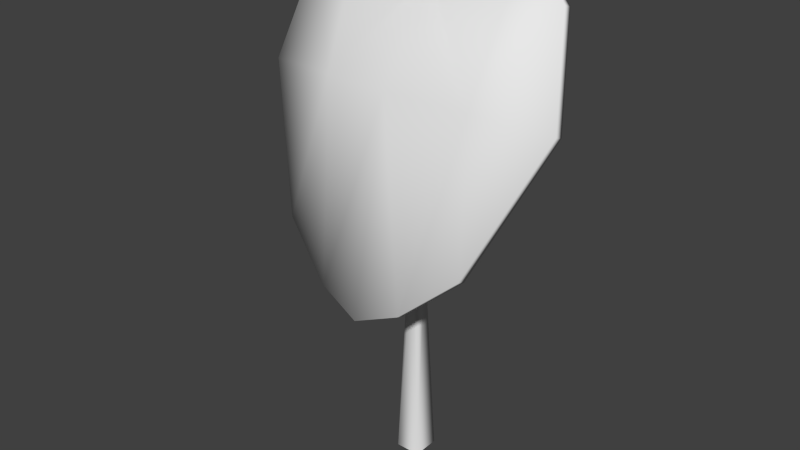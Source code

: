 # Source: Taro_Plant.blend  (saved by Blender 2.61.0; exported with 4.5.12 LTS)
import bpy
from mathutils import Matrix  # noqa: F401  (used for matrix-valued properties, if any)

bpy.ops.wm.read_factory_settings(use_empty=True)
scene = bpy.context.scene
scene.name = 'Scene'

# ---- collections
col_collection_1 = bpy.data.collections.new('Collection 1'); scene.collection.children.link(col_collection_1)

# ---- materials (node trees are filled in below, after node groups)
mat_initialshadinggroup = bpy.data.materials.new('initialShadingGroup')
mat_initialshadinggroup.alpha_threshold = 0.0
mat_initialshadinggroup.use_transparent_shadow = False
mat_initialshadinggroup.roughness = 0.5
mat_initialshadinggroup.line_color = (0.0, 0.0, 0.0, 1.0)

# ---- material node trees

# ---- world
world_world = bpy.data.worlds.new('World'); scene.world = world_world
world_world.color = (0.05088, 0.05088, 0.05088)
world_world.use_sun_shadow = False
world_world.sun_shadow_jitter_overblur = 0.0
world_world.cycles.sampling_method = 'MANUAL'
world_world.cycles.sample_map_resolution = 256

# ---- meshes
me_pcube8 = bpy.data.meshes.new('pCube8')
me_pcube8.from_pydata([(0.04295, -1.08, 0.01938), (-0.04295, -1.08, 0.01938), (-0.0179, -0.3282, 0.04171), (0.0179, -0.3282, 0.04171), (-0.01318, 0.22, -0.008804), (0.01318, 0.22, -0.008804), (0.3319, -0.208, -0.1607), (0.1505, -0.3678, -0.2178), (0.2623, 0.2561, -0.04811), (0.5245, 0.2394, -0.001148), (0.01318, 0.2475, 0.0009871), (-0.01318, 0.2475, 0.0009871), (-0.0179, -0.3282, 0.0813), (0.0179, -0.3282, 0.0813), (-0.04295, -1.08, 0.1143), (0.04295, -1.08, 0.1143), (-0.5245, 0.2294, 0.0268), (-0.3319, -0.218, -0.1328), (0.5245, 0.2294, 0.0268), (0.4533, 0.5525, 0.1421), (-0.1505, -0.3678, -0.2178), (-0.1505, -0.3778, -0.1898), (-0.3319, -0.208, -0.1607), (-0.4533, 0.5525, 0.1421), (-0.4533, 0.5625, 0.1141), (-0.5245, 0.2394, -0.001148), (0.2957, 0.7105, 0.1669), (0.2957, 0.7005, 0.1949), (0.4533, 0.5625, 0.1141), (0.3319, -0.218, -0.1328), (-0.2623, 0.2561, -0.04811), (-0.2957, 0.7105, 0.1669), (0.0, 0.5717, 0.1174), (0.0, 0.2738, -0.09761), (-0.2957, 0.7005, 0.1949), (0.0, 0.5618, 0.1454), (0.1505, -0.3778, -0.1898), (0.0, -0.4398, -0.2119), (0.0, -0.4298, -0.2399), (0.0, 0.2475, 0.0009871), (1.192e-07, -0.3282, 0.0813), (0.0, 0.22, -0.008804), (1.192e-07, -0.3282, 0.04171)], [], [(42, 0, 1), (2, 42, 1), (3, 0, 42), (4, 17, 21), (5, 36, 29), (10, 35, 39), (11, 39, 35), (13, 40, 15), (12, 14, 40), (14, 15, 40), (5, 29, 18), (4, 21, 41), (21, 37, 41), (36, 5, 41), (36, 41, 37), (42, 2, 4), (42, 4, 41), (3, 42, 5), (42, 41, 5), (39, 11, 40), (11, 12, 40), (10, 39, 40), (10, 40, 13), (38, 37, 21), (38, 21, 20), (23, 34, 31), (23, 31, 24), (32, 35, 26), (35, 27, 26), (29, 36, 6), (36, 7, 6), (38, 33, 7), (33, 8, 7), (25, 24, 30), (24, 31, 30), (38, 20, 33), (20, 30, 33), (33, 32, 8), (32, 26, 8), (7, 36, 37), (7, 37, 38), (17, 16, 22), (16, 25, 22), (31, 34, 35), (31, 35, 32), (18, 9, 19), (9, 28, 19), (9, 8, 28), (8, 26, 28), (22, 25, 30), (22, 30, 20), (30, 31, 32), (30, 32, 33), (29, 6, 18), (6, 9, 18), (26, 27, 19), (26, 19, 28), (16, 23, 25), (23, 24, 25), (20, 21, 22), (21, 17, 22), (16, 17, 4), (13, 3, 5), (13, 5, 10), (15, 0, 13), (0, 3, 13), (2, 12, 4), (12, 11, 4), (1, 14, 12), (1, 12, 2), (6, 7, 8), (6, 8, 9), (11, 35, 34), (11, 34, 23), (10, 19, 27), (10, 27, 35), (23, 16, 4), (23, 4, 11), (19, 10, 5), (19, 5, 18)])
me_pcube8.polygons.foreach_set('use_smooth', [True] * 80)
_k = set([(4, 11), (4, 41), (5, 10), (5, 41), (10, 39), (11, 39)])
me_pcube8.attributes.new('sharp_edge', 'BOOLEAN', 'EDGE').data.foreach_set('value', [ (min(e.vertices), max(e.vertices)) in _k for e in me_pcube8.edges])
_uv = me_pcube8.uv_layers.new(name='UVTex')
_uv.uv.foreach_set('vector', [0.5, 0.125, 0.375, 0.0, 0.625, 0.0, 0.625, 0.125, 0.5, 0.125, 0.625, 0.0, 0.375, 0.125, 0.375, 0.0, 0.5, 0.125, 0.0, 0.0, 1.0, 0.0, 1.0, 1.0, 0.0, 0.0, 1.0, 1.0, 1.0, 0.0, 0.0, 0.0, 1.0, 0.0, 1.0, 1.0, 0.0, 0.0, 1.0, 1.0, 1.0, 0.0, 0.0, 0.0, 1.0, 1.0, 1.0, 0.0, 0.0, 0.0, 1.0, 0.0, 1.0, 1.0, 0.0, 0.0, 1.0, 0.0, 1.0, 1.0, 0.0, 0.0, 0.0, 1.0, 1.0, 1.0, 0.0, 0.0, 1.0, 0.0, 0.0, 1.0, 1.0, 0.0, 1.0, 1.0, 0.0, 1.0, 0.0, 0.0, 0.0, 1.0, 1.0, 1.0, 0.0, 0.0, 1.0, 1.0, 1.0, 0.0, 0.5, 0.125, 0.625, 0.125, 0.625, 0.25, 0.5, 0.125, 0.625, 0.25, 0.5, 0.25, 0.375, 0.125, 0.5, 0.125, 0.375, 0.25, 0.5, 0.125, 0.5, 0.25, 0.375, 0.25, 0.5, 0.5, 0.625, 0.5, 0.5, 0.625, 0.625, 0.5, 0.625, 0.625, 0.5, 0.625, 0.375, 0.5, 0.5, 0.5, 0.5, 0.625, 0.375, 0.5, 0.5, 0.625, 0.375, 0.625, 0.5, 0.25, 0.5, 0.25, 0.5625, 0.25, 0.5, 0.25, 0.5625, 0.25, 0.5625, 0.25, 0.625, 0.5, 0.5625, 0.5, 0.5625, 0.5, 0.625, 0.5, 0.5625, 0.5, 0.625, 0.5, 0.5, 0.5, 0.5, 0.5, 0.4375, 0.5, 0.5, 0.5, 0.4375, 0.5, 0.4375, 0.5, 0.375, 0.25, 0.4375, 0.25, 0.375, 0.25, 0.4375, 0.25, 0.4375, 0.25, 0.375, 0.25, 0.5, 0.25, 0.5, 0.375, 0.4375, 0.25, 0.5, 0.375, 0.4375, 0.375, 0.4375, 0.25, 0.625, 0.375, 0.625, 0.5, 0.5625, 0.375, 0.625, 0.5, 0.5625, 0.5, 0.5625, 0.375, 0.5, 0.25, 0.5625, 0.25, 0.5, 0.375, 0.5625, 0.25, 0.5625, 0.375, 0.5, 0.375, 0.5, 0.375, 0.5, 0.5, 0.4375, 0.375, 0.5, 0.5, 0.4375, 0.5, 0.4375, 0.375, 0.4375, 0.25, 0.4375, 0.25, 0.5, 0.25, 0.4375, 0.25, 0.5, 0.25, 0.5, 0.25, 0.625, 0.25, 0.625, 0.375, 0.625, 0.25, 0.625, 0.375, 0.625, 0.375, 0.625, 0.25, 0.5625, 0.5, 0.5625, 0.5, 0.5, 0.5, 0.5625, 0.5, 0.5, 0.5, 0.5, 0.5, 0.375, 0.375, 0.375, 0.375, 0.375, 0.5, 0.375, 0.375, 0.375, 0.5, 0.375, 0.5, 0.375, 0.375, 0.4375, 0.375, 0.375, 0.5, 0.4375, 0.375, 0.4375, 0.5, 0.375, 0.5, 0.625, 0.25, 0.625, 0.375, 0.5625, 0.375, 0.625, 0.25, 0.5625, 0.375, 0.5625, 0.25, 0.5625, 0.375, 0.5625, 0.5, 0.5, 0.5, 0.5625, 0.375, 0.5, 0.5, 0.5, 0.375, 0.375, 0.25, 0.375, 0.25, 0.375, 0.375, 0.375, 0.25, 0.375, 0.375, 0.375, 0.375, 0.4375, 0.5, 0.4375, 0.5, 0.375, 0.5, 0.4375, 0.5, 0.375, 0.5, 0.375, 0.5, 0.625, 0.375, 0.625, 0.5, 0.625, 0.375, 0.625, 0.5, 0.625, 0.5, 0.625, 0.375, 0.5625, 0.25, 0.5625, 0.25, 0.625, 0.25, 0.5625, 0.25, 0.625, 0.25, 0.625, 0.25, 0.625, 0.375, 0.625, 0.25, 0.625, 0.25, 0.125, 0.125, 0.375, 0.125, 0.375, 0.25, 0.125, 0.125, 0.375, 0.25, 0.125, 0.25, 0.125, 0.0, 0.375, 0.0, 0.125, 0.125, 0.375, 0.0, 0.375, 0.125, 0.125, 0.125, 0.625, 0.125, 0.875, 0.125, 0.625, 0.25, 0.875, 0.125, 0.875, 0.25, 0.625, 0.25, 0.625, 0.0, 0.875, 0.0, 0.875, 0.125, 0.625, 0.0, 0.875, 0.125, 0.625, 0.125, 0.375, 0.25, 0.4375, 0.25, 0.4375, 0.375, 0.375, 0.25, 0.4375, 0.375, 0.375, 0.375, 0.0, 0.0, 0.0, 1.0, 1.0, 1.0, 0.0, 0.0, 1.0, 1.0, 1.0, 0.0, 0.0, 0.0, 1.0, 0.0, 1.0, 1.0, 0.0, 0.0, 1.0, 1.0, 0.0, 1.0, 1.0, 1.0, 1.0, 0.0, 0.625, 0.25, 1.0, 1.0, 0.625, 0.25, 0.625, 0.5, 1.0, 1.0, 0.0, 0.0, 0.0, 0.0, 1.0, 1.0, 0.0, 0.0, 1.0, 1.0])
_ca = me_pcube8.color_attributes.new('Col', 'BYTE_COLOR', 'CORNER')
_ca.data.foreach_set('color', [1.0, 1.0, 1.0, 1.0, 1.0, 1.0, 1.0, 1.0, 1.0, 1.0, 1.0, 1.0, 1.0, 1.0, 1.0, 1.0, 1.0, 1.0, 1.0, 1.0, 1.0, 1.0, 1.0, 1.0, 1.0, 1.0, 1.0, 1.0, 1.0, 1.0, 1.0, 1.0, 1.0, 1.0, 1.0, 1.0, 1.0, 1.0, 1.0, 1.0, 1.0, 1.0, 1.0, 1.0, 1.0, 1.0, 1.0, 1.0, 1.0, 1.0, 1.0, 1.0, 1.0, 1.0, 1.0, 1.0, 1.0, 1.0, 1.0, 1.0, 1.0, 1.0, 1.0, 1.0, 1.0, 1.0, 1.0, 1.0, 1.0, 1.0, 1.0, 1.0, 1.0, 1.0, 1.0, 1.0, 1.0, 1.0, 1.0, 1.0, 1.0, 1.0, 1.0, 1.0, 1.0, 1.0, 1.0, 1.0, 1.0, 1.0, 1.0, 1.0, 1.0, 1.0, 1.0, 1.0, 1.0, 1.0, 1.0, 1.0, 1.0, 1.0, 1.0, 1.0, 1.0, 1.0, 1.0, 1.0, 1.0, 1.0, 1.0, 1.0, 1.0, 1.0, 1.0, 1.0, 1.0, 1.0, 1.0, 1.0, 1.0, 1.0, 1.0, 1.0, 1.0, 1.0, 1.0, 1.0, 1.0, 1.0, 1.0, 1.0, 1.0, 1.0, 1.0, 1.0, 1.0, 1.0, 1.0, 1.0, 1.0, 1.0, 1.0, 1.0, 1.0, 1.0, 1.0, 1.0, 1.0, 1.0, 1.0, 1.0, 1.0, 1.0, 1.0, 1.0, 1.0, 1.0, 1.0, 1.0, 1.0, 1.0, 1.0, 1.0, 1.0, 1.0, 1.0, 1.0, 1.0, 1.0, 1.0, 1.0, 1.0, 1.0, 1.0, 1.0, 1.0, 1.0, 1.0, 1.0, 0.9911, 0.9911, 0.9911, 0.9961, 1.0, 1.0, 1.0, 1.0, 1.0, 1.0, 1.0, 1.0, 0.9911, 0.9911, 0.9911, 0.9961, 1.0, 1.0, 1.0, 1.0, 1.0, 1.0, 1.0, 1.0, 1.0, 1.0, 1.0, 1.0, 0.9911, 0.9911, 0.9911, 0.9961, 1.0, 1.0, 1.0, 1.0, 0.9911, 0.9911, 0.9911, 0.9961, 1.0, 1.0, 1.0, 1.0, 1.0, 1.0, 1.0, 1.0, 0.9911, 0.9911, 0.9911, 0.9961, 1.0, 1.0, 1.0, 1.0, 1.0, 1.0, 1.0, 1.0, 1.0, 1.0, 1.0, 1.0, 1.0, 1.0, 1.0, 1.0, 1.0, 1.0, 1.0, 1.0, 1.0, 1.0, 1.0, 1.0, 0.9911, 0.9911, 0.9911, 0.9961, 1.0, 1.0, 1.0, 1.0, 1.0, 1.0, 1.0, 1.0, 1.0, 1.0, 1.0, 1.0, 1.0, 1.0, 1.0, 1.0, 1.0, 1.0, 1.0, 1.0, 1.0, 1.0, 1.0, 1.0, 1.0, 1.0, 1.0, 1.0, 1.0, 1.0, 1.0, 1.0, 1.0, 1.0, 1.0, 1.0, 1.0, 1.0, 1.0, 1.0, 1.0, 1.0, 1.0, 1.0, 1.0, 1.0, 1.0, 1.0, 1.0, 1.0, 1.0, 1.0, 1.0, 1.0, 1.0, 1.0, 1.0, 1.0, 1.0, 1.0, 1.0, 1.0, 1.0, 1.0, 1.0, 1.0, 1.0, 1.0, 1.0, 1.0, 1.0, 1.0, 1.0, 1.0, 1.0, 1.0, 1.0, 1.0, 1.0, 1.0, 1.0, 1.0, 1.0, 1.0, 1.0, 1.0, 1.0, 1.0, 1.0, 1.0, 1.0, 1.0, 1.0, 1.0, 1.0, 1.0, 1.0, 1.0, 1.0, 1.0, 1.0, 1.0, 1.0, 1.0, 1.0, 1.0, 1.0, 1.0, 1.0, 1.0, 1.0, 1.0, 1.0, 1.0, 1.0, 1.0, 1.0, 1.0, 1.0, 1.0, 1.0, 1.0, 1.0, 1.0, 1.0, 1.0, 1.0, 1.0, 1.0, 1.0, 1.0, 1.0, 1.0, 1.0, 1.0, 1.0, 1.0, 1.0, 1.0, 1.0, 1.0, 1.0, 1.0, 1.0, 1.0, 1.0, 1.0, 1.0, 1.0, 1.0, 1.0, 1.0, 1.0, 1.0, 1.0, 1.0, 1.0, 1.0, 1.0, 1.0, 1.0, 1.0, 1.0, 1.0, 1.0, 1.0, 1.0, 1.0, 1.0, 1.0, 1.0, 1.0, 1.0, 1.0, 1.0, 1.0, 1.0, 1.0, 1.0, 1.0, 1.0, 1.0, 1.0, 1.0, 1.0, 1.0, 1.0, 1.0, 1.0, 1.0, 1.0, 1.0, 1.0, 1.0, 1.0, 1.0, 1.0, 1.0, 1.0, 1.0, 1.0, 1.0, 1.0, 1.0, 1.0, 1.0, 1.0, 1.0, 1.0, 1.0, 1.0, 1.0, 1.0, 1.0, 1.0, 1.0, 1.0, 1.0, 1.0, 1.0, 1.0, 1.0, 1.0, 1.0, 1.0, 1.0, 1.0, 1.0, 1.0, 1.0, 1.0, 1.0, 1.0, 1.0, 1.0, 1.0, 1.0, 1.0, 1.0, 1.0, 1.0, 1.0, 1.0, 1.0, 1.0, 1.0, 1.0, 1.0, 1.0, 1.0, 1.0, 1.0, 1.0, 1.0, 1.0, 1.0, 1.0, 1.0, 1.0, 1.0, 1.0, 1.0, 1.0, 1.0, 1.0, 1.0, 1.0, 1.0, 1.0, 1.0, 1.0, 1.0, 1.0, 1.0, 1.0, 1.0, 1.0, 1.0, 1.0, 1.0, 1.0, 1.0, 1.0, 1.0, 1.0, 1.0, 1.0, 1.0, 1.0, 1.0, 1.0, 1.0, 1.0, 1.0, 1.0, 1.0, 1.0, 1.0, 1.0, 1.0, 1.0, 1.0, 1.0, 1.0, 1.0, 1.0, 1.0, 1.0, 1.0, 1.0, 1.0, 1.0, 1.0, 1.0, 1.0, 1.0, 1.0, 1.0, 1.0, 1.0, 1.0, 1.0, 1.0, 1.0, 1.0, 1.0, 1.0, 1.0, 1.0, 1.0, 1.0, 1.0, 1.0, 1.0, 1.0, 1.0, 1.0, 1.0, 1.0, 1.0, 1.0, 1.0, 1.0, 1.0, 1.0, 1.0, 1.0, 1.0, 1.0, 1.0, 1.0, 1.0, 1.0, 1.0, 1.0, 1.0, 1.0, 1.0, 1.0, 1.0, 1.0, 1.0, 1.0, 1.0, 1.0, 1.0, 1.0, 1.0, 1.0, 1.0, 1.0, 1.0, 1.0, 1.0, 1.0, 1.0, 1.0, 1.0, 1.0, 1.0, 1.0, 1.0, 1.0, 1.0, 1.0, 1.0, 1.0, 1.0, 1.0, 1.0, 1.0, 1.0, 1.0, 1.0, 1.0, 1.0, 1.0, 1.0, 1.0, 1.0, 1.0, 1.0, 1.0, 1.0, 1.0, 1.0, 1.0, 1.0, 1.0, 1.0, 1.0, 1.0, 1.0, 1.0, 1.0, 1.0, 1.0, 1.0, 1.0, 1.0, 1.0, 1.0, 1.0, 1.0, 1.0, 1.0, 1.0, 1.0, 1.0, 1.0, 1.0, 1.0, 1.0, 1.0, 1.0, 1.0, 1.0, 1.0, 1.0, 1.0, 1.0, 1.0, 1.0, 1.0, 1.0, 1.0, 1.0, 1.0, 1.0, 1.0, 1.0, 1.0, 1.0, 1.0, 1.0, 1.0, 1.0, 1.0, 1.0, 1.0, 1.0, 1.0, 1.0, 1.0, 1.0, 1.0, 1.0, 1.0, 1.0, 1.0, 1.0, 1.0, 1.0, 1.0, 1.0, 1.0, 1.0, 1.0, 1.0, 1.0, 1.0, 1.0, 1.0, 1.0, 1.0, 1.0, 1.0, 1.0, 1.0, 1.0, 1.0, 1.0, 1.0, 1.0, 1.0, 1.0, 1.0, 1.0, 1.0, 1.0, 1.0, 1.0, 1.0, 1.0, 1.0, 1.0, 1.0, 1.0, 1.0, 1.0, 1.0, 1.0, 1.0, 1.0, 1.0, 1.0, 1.0, 1.0, 1.0, 1.0, 1.0, 1.0, 1.0, 1.0, 1.0, 1.0, 1.0, 1.0, 1.0, 1.0, 1.0, 1.0, 1.0, 1.0, 1.0, 1.0, 1.0, 1.0, 1.0, 1.0, 1.0, 1.0, 1.0, 1.0, 1.0, 1.0, 1.0, 1.0, 1.0, 1.0, 1.0, 1.0, 1.0, 1.0, 1.0, 1.0, 1.0, 1.0, 1.0, 1.0, 1.0, 1.0, 1.0, 1.0, 1.0, 1.0, 1.0, 1.0, 1.0, 1.0, 1.0, 1.0, 1.0, 1.0, 1.0, 1.0, 1.0, 1.0, 1.0, 1.0, 1.0, 1.0, 1.0, 1.0, 1.0, 1.0, 1.0, 1.0, 1.0, 1.0, 1.0, 1.0, 1.0, 1.0, 1.0, 1.0, 1.0, 1.0, 1.0, 1.0, 1.0, 1.0, 1.0, 1.0, 1.0, 1.0, 1.0, 1.0, 1.0, 1.0, 1.0, 1.0, 1.0, 1.0, 1.0, 1.0, 1.0, 1.0, 1.0, 1.0, 1.0, 1.0, 1.0, 1.0, 1.0, 1.0, 1.0, 1.0, 1.0, 1.0, 1.0, 1.0, 1.0, 1.0, 1.0, 1.0, 1.0, 1.0, 1.0, 1.0, 1.0, 1.0, 1.0, 1.0, 1.0, 1.0, 1.0, 1.0, 1.0, 1.0, 1.0, 1.0, 1.0, 1.0, 1.0, 1.0, 1.0, 1.0, 1.0, 1.0, 1.0, 1.0, 1.0, 1.0, 1.0, 1.0, 1.0, 1.0, 1.0, 1.0, 1.0, 1.0, 1.0, 1.0, 1.0, 1.0, 1.0, 1.0, 1.0, 1.0, 1.0, 1.0, 1.0, 1.0, 1.0, 1.0, 1.0, 1.0, 1.0, 1.0, 1.0, 1.0, 1.0, 1.0, 1.0, 1.0, 1.0, 1.0, 1.0, 1.0])
_ca = me_pcube8.color_attributes.new('Col.001', 'BYTE_COLOR', 'CORNER')
_ca.data.foreach_set('color', [1.0, 1.0, 1.0, 1.0, 1.0, 1.0, 1.0, 1.0, 1.0, 1.0, 1.0, 1.0, 1.0, 1.0, 1.0, 1.0, 1.0, 1.0, 1.0, 1.0, 1.0, 1.0, 1.0, 1.0, 1.0, 1.0, 1.0, 1.0, 1.0, 1.0, 1.0, 1.0, 1.0, 1.0, 1.0, 1.0, 1.0, 1.0, 1.0, 1.0, 1.0, 1.0, 1.0, 1.0, 1.0, 1.0, 1.0, 1.0, 1.0, 1.0, 1.0, 1.0, 1.0, 1.0, 1.0, 1.0, 1.0, 1.0, 1.0, 1.0, 1.0, 1.0, 1.0, 1.0, 1.0, 1.0, 1.0, 1.0, 1.0, 1.0, 1.0, 1.0, 1.0, 1.0, 1.0, 1.0, 1.0, 1.0, 1.0, 1.0, 1.0, 1.0, 1.0, 1.0, 1.0, 1.0, 1.0, 1.0, 1.0, 1.0, 1.0, 1.0, 1.0, 1.0, 1.0, 1.0, 1.0, 1.0, 1.0, 1.0, 1.0, 1.0, 1.0, 1.0, 1.0, 1.0, 1.0, 1.0, 1.0, 1.0, 1.0, 1.0, 1.0, 1.0, 1.0, 1.0, 1.0, 1.0, 1.0, 1.0, 1.0, 1.0, 1.0, 1.0, 1.0, 1.0, 1.0, 1.0, 1.0, 1.0, 1.0, 1.0, 1.0, 1.0, 1.0, 1.0, 1.0, 1.0, 1.0, 1.0, 1.0, 1.0, 1.0, 1.0, 1.0, 1.0, 1.0, 1.0, 1.0, 1.0, 1.0, 1.0, 1.0, 1.0, 1.0, 1.0, 1.0, 1.0, 1.0, 1.0, 1.0, 1.0, 1.0, 1.0, 1.0, 1.0, 1.0, 1.0, 1.0, 1.0, 1.0, 1.0, 1.0, 1.0, 1.0, 1.0, 1.0, 1.0, 1.0, 1.0, 0.9911, 0.9911, 0.9911, 0.9961, 1.0, 1.0, 1.0, 1.0, 1.0, 1.0, 1.0, 1.0, 0.9911, 0.9911, 0.9911, 0.9961, 1.0, 1.0, 1.0, 1.0, 1.0, 1.0, 1.0, 1.0, 1.0, 1.0, 1.0, 1.0, 0.9911, 0.9911, 0.9911, 0.9961, 1.0, 1.0, 1.0, 1.0, 0.9911, 0.9911, 0.9911, 0.9961, 1.0, 1.0, 1.0, 1.0, 1.0, 1.0, 1.0, 1.0, 0.9911, 0.9911, 0.9911, 0.9961, 1.0, 1.0, 1.0, 1.0, 1.0, 1.0, 1.0, 1.0, 1.0, 1.0, 1.0, 1.0, 1.0, 1.0, 1.0, 1.0, 1.0, 1.0, 1.0, 1.0, 1.0, 1.0, 1.0, 1.0, 0.9911, 0.9911, 0.9911, 0.9961, 1.0, 1.0, 1.0, 1.0, 1.0, 1.0, 1.0, 1.0, 1.0, 1.0, 1.0, 1.0, 1.0, 1.0, 1.0, 1.0, 1.0, 1.0, 1.0, 1.0, 1.0, 1.0, 1.0, 1.0, 1.0, 1.0, 1.0, 1.0, 1.0, 1.0, 1.0, 1.0, 1.0, 1.0, 1.0, 1.0, 1.0, 1.0, 1.0, 1.0, 1.0, 1.0, 1.0, 1.0, 1.0, 1.0, 1.0, 1.0, 1.0, 1.0, 1.0, 1.0, 1.0, 1.0, 1.0, 1.0, 1.0, 1.0, 1.0, 1.0, 1.0, 1.0, 1.0, 1.0, 1.0, 1.0, 1.0, 1.0, 1.0, 1.0, 1.0, 1.0, 1.0, 1.0, 1.0, 1.0, 1.0, 1.0, 1.0, 1.0, 1.0, 1.0, 1.0, 1.0, 1.0, 1.0, 1.0, 1.0, 1.0, 1.0, 1.0, 1.0, 1.0, 1.0, 1.0, 1.0, 1.0, 1.0, 1.0, 1.0, 1.0, 1.0, 1.0, 1.0, 1.0, 1.0, 1.0, 1.0, 1.0, 1.0, 1.0, 1.0, 1.0, 1.0, 1.0, 1.0, 1.0, 1.0, 1.0, 1.0, 1.0, 1.0, 1.0, 1.0, 1.0, 1.0, 1.0, 1.0, 1.0, 1.0, 1.0, 1.0, 1.0, 1.0, 1.0, 1.0, 1.0, 1.0, 1.0, 1.0, 1.0, 1.0, 1.0, 1.0, 1.0, 1.0, 1.0, 1.0, 1.0, 1.0, 1.0, 1.0, 1.0, 1.0, 1.0, 1.0, 1.0, 1.0, 1.0, 1.0, 1.0, 1.0, 1.0, 1.0, 1.0, 1.0, 1.0, 1.0, 1.0, 1.0, 1.0, 1.0, 1.0, 1.0, 1.0, 1.0, 1.0, 1.0, 1.0, 1.0, 1.0, 1.0, 1.0, 1.0, 1.0, 1.0, 1.0, 1.0, 1.0, 1.0, 1.0, 1.0, 1.0, 1.0, 1.0, 1.0, 1.0, 1.0, 1.0, 1.0, 1.0, 1.0, 1.0, 1.0, 1.0, 1.0, 1.0, 1.0, 1.0, 1.0, 1.0, 1.0, 1.0, 1.0, 1.0, 1.0, 1.0, 1.0, 1.0, 1.0, 1.0, 1.0, 1.0, 1.0, 1.0, 1.0, 1.0, 1.0, 1.0, 1.0, 1.0, 1.0, 1.0, 1.0, 1.0, 1.0, 1.0, 1.0, 1.0, 1.0, 1.0, 1.0, 1.0, 1.0, 1.0, 1.0, 1.0, 1.0, 1.0, 1.0, 1.0, 1.0, 1.0, 1.0, 1.0, 1.0, 1.0, 1.0, 1.0, 1.0, 1.0, 1.0, 1.0, 1.0, 1.0, 1.0, 1.0, 1.0, 1.0, 1.0, 1.0, 1.0, 1.0, 1.0, 1.0, 1.0, 1.0, 1.0, 1.0, 1.0, 1.0, 1.0, 1.0, 1.0, 1.0, 1.0, 1.0, 1.0, 1.0, 1.0, 1.0, 1.0, 1.0, 1.0, 1.0, 1.0, 1.0, 1.0, 1.0, 1.0, 1.0, 1.0, 1.0, 1.0, 1.0, 1.0, 1.0, 1.0, 1.0, 1.0, 1.0, 1.0, 1.0, 1.0, 1.0, 1.0, 1.0, 1.0, 1.0, 1.0, 1.0, 1.0, 1.0, 1.0, 1.0, 1.0, 1.0, 1.0, 1.0, 1.0, 1.0, 1.0, 1.0, 1.0, 1.0, 1.0, 1.0, 1.0, 1.0, 1.0, 1.0, 1.0, 1.0, 1.0, 1.0, 1.0, 1.0, 1.0, 1.0, 1.0, 1.0, 1.0, 1.0, 1.0, 1.0, 1.0, 1.0, 1.0, 1.0, 1.0, 1.0, 1.0, 1.0, 1.0, 1.0, 1.0, 1.0, 1.0, 1.0, 1.0, 1.0, 1.0, 1.0, 1.0, 1.0, 1.0, 1.0, 1.0, 1.0, 1.0, 1.0, 1.0, 1.0, 1.0, 1.0, 1.0, 1.0, 1.0, 1.0, 1.0, 1.0, 1.0, 1.0, 1.0, 1.0, 1.0, 1.0, 1.0, 1.0, 1.0, 1.0, 1.0, 1.0, 1.0, 1.0, 1.0, 1.0, 1.0, 1.0, 1.0, 1.0, 1.0, 1.0, 1.0, 1.0, 1.0, 1.0, 1.0, 1.0, 1.0, 1.0, 1.0, 1.0, 1.0, 1.0, 1.0, 1.0, 1.0, 1.0, 1.0, 1.0, 1.0, 1.0, 1.0, 1.0, 1.0, 1.0, 1.0, 1.0, 1.0, 1.0, 1.0, 1.0, 1.0, 1.0, 1.0, 1.0, 1.0, 1.0, 1.0, 1.0, 1.0, 1.0, 1.0, 1.0, 1.0, 1.0, 1.0, 1.0, 1.0, 1.0, 1.0, 1.0, 1.0, 1.0, 1.0, 1.0, 1.0, 1.0, 1.0, 1.0, 1.0, 1.0, 1.0, 1.0, 1.0, 1.0, 1.0, 1.0, 1.0, 1.0, 1.0, 1.0, 1.0, 1.0, 1.0, 1.0, 1.0, 1.0, 1.0, 1.0, 1.0, 1.0, 1.0, 1.0, 1.0, 1.0, 1.0, 1.0, 1.0, 1.0, 1.0, 1.0, 1.0, 1.0, 1.0, 1.0, 1.0, 1.0, 1.0, 1.0, 1.0, 1.0, 1.0, 1.0, 1.0, 1.0, 1.0, 1.0, 1.0, 1.0, 1.0, 1.0, 1.0, 1.0, 1.0, 1.0, 1.0, 1.0, 1.0, 1.0, 1.0, 1.0, 1.0, 1.0, 1.0, 1.0, 1.0, 1.0, 1.0, 1.0, 1.0, 1.0, 1.0, 1.0, 1.0, 1.0, 1.0, 1.0, 1.0, 1.0, 1.0, 1.0, 1.0, 1.0, 1.0, 1.0, 1.0, 1.0, 1.0, 1.0, 1.0, 1.0, 1.0, 1.0, 1.0, 1.0, 1.0, 1.0, 1.0, 1.0, 1.0, 1.0, 1.0, 1.0, 1.0, 1.0, 1.0, 1.0, 1.0, 1.0, 1.0, 1.0, 1.0, 1.0, 1.0, 1.0, 1.0, 1.0, 1.0, 1.0, 1.0, 1.0, 1.0, 1.0, 1.0, 1.0, 1.0, 1.0, 1.0, 1.0, 1.0, 1.0, 1.0, 1.0, 1.0, 1.0, 1.0, 1.0, 1.0, 1.0, 1.0, 1.0, 1.0, 1.0, 1.0, 1.0, 1.0, 1.0, 1.0, 1.0, 1.0, 1.0, 1.0, 1.0, 1.0, 1.0, 1.0, 1.0, 1.0, 1.0, 1.0, 1.0, 1.0, 1.0, 1.0, 1.0, 1.0, 1.0, 1.0, 1.0, 1.0, 1.0, 1.0, 1.0, 1.0, 1.0, 1.0, 1.0, 1.0, 1.0, 1.0, 1.0, 1.0, 1.0, 1.0, 1.0, 1.0, 1.0, 1.0, 1.0, 1.0, 1.0, 1.0, 1.0, 1.0, 1.0, 1.0, 1.0, 1.0, 1.0, 1.0, 1.0, 1.0, 1.0, 1.0, 1.0, 1.0, 1.0, 1.0, 1.0, 1.0, 1.0, 1.0, 1.0, 1.0, 1.0, 1.0, 1.0, 1.0, 1.0, 1.0, 1.0, 1.0, 1.0, 1.0, 1.0, 1.0, 1.0, 1.0])
_ca = me_pcube8.color_attributes.new('AmbOcc GL', 'BYTE_COLOR', 'CORNER')
_ca.data.foreach_set('color', [0.0006071, 0.1046, 0.06663, 1.0, 0.6376, 0.8796, 0.05286, 1.0, 0.6376, 0.8796, 0.05286, 1.0, 0.0006071, 0.1046, 0.06663, 1.0, 0.0006071, 0.1046, 0.06663, 1.0, 0.6376, 0.8796, 0.05286, 1.0, 0.0006071, 0.1046, 0.06663, 1.0, 0.6376, 0.8796, 0.05286, 1.0, 0.0006071, 0.1046, 0.06663, 1.0, 0.0, 0.04231, 0.02732, 1.0, 0.6514, 0.8963, 0.06848, 1.0, 0.6514, 0.8963, 0.05286, 1.0, 0.0, 0.04231, 0.02732, 1.0, 0.6514, 0.8963, 0.05286, 1.0, 0.6514, 0.8963, 0.05286, 1.0, 0.0006071, 0.1046, 0.06663, 1.0, 0.006512, 0.2122, 0.2502, 1.0, 0.0006071, 0.1046, 0.06663, 1.0, 0.0006071, 0.1046, 0.06663, 1.0, 0.0006071, 0.1046, 0.06663, 1.0, 0.006512, 0.2122, 0.2502, 1.0, 0.006512, 0.2122, 0.2502, 1.0, 0.006512, 0.2122, 0.2502, 1.0, 0.6514, 0.8963, 0.05286, 1.0, 0.006512, 0.2122, 0.2502, 1.0, 0.6514, 0.8963, 0.05286, 1.0, 0.006512, 0.2122, 0.2502, 1.0, 0.6514, 0.8963, 0.05286, 1.0, 0.6514, 0.8963, 0.05286, 1.0, 0.006512, 0.2122, 0.2502, 1.0, 0.0, 0.04231, 0.02732, 1.0, 0.6514, 0.8963, 0.05286, 1.0, 0.6514, 0.8963, 0.05286, 1.0, 0.0, 0.04231, 0.02732, 1.0, 0.6514, 0.8963, 0.05286, 1.0, 0.0, 0.04231, 0.02732, 1.0, 0.6514, 0.8963, 0.05286, 1.0, 0.6514, 0.8963, 0.05286, 1.0, 0.0, 0.04231, 0.02732, 1.0, 0.6514, 0.8963, 0.05286, 1.0, 0.0, 0.04231, 0.02732, 1.0, 0.0, 0.04231, 0.02732, 1.0, 0.6514, 0.8963, 0.05286, 1.0, 0.0, 0.04231, 0.02732, 1.0, 0.6514, 0.8963, 0.05286, 1.0, 0.0003035, 0.1046, 0.06663, 1.0, 0.0006071, 0.1046, 0.06663, 1.0, 0.0, 0.04231, 0.02732, 1.0, 0.0003035, 0.1046, 0.06663, 1.0, 0.0, 0.04231, 0.02732, 1.0, 0.0, 0.04231, 0.02732, 1.0, 0.0006071, 0.1046, 0.06663, 1.0, 0.0003035, 0.1046, 0.06663, 1.0, 0.0, 0.04231, 0.02732, 1.0, 0.0003035, 0.1046, 0.06663, 1.0, 0.0, 0.04231, 0.02732, 1.0, 0.0, 0.04231, 0.02732, 1.0, 0.0006071, 0.1046, 0.06663, 1.0, 0.0006071, 0.1046, 0.06663, 1.0, 0.006512, 0.2122, 0.2462, 1.0, 0.0006071, 0.1046, 0.06663, 1.0, 0.006512, 0.2122, 0.2462, 1.0, 0.006512, 0.2122, 0.2462, 1.0, 0.0006071, 0.1046, 0.06663, 1.0, 0.0006071, 0.1046, 0.06663, 1.0, 0.006512, 0.2122, 0.2462, 1.0, 0.0006071, 0.1046, 0.06663, 1.0, 0.006512, 0.2122, 0.2462, 1.0, 0.006512, 0.2122, 0.2462, 1.0, 0.6514, 0.8963, 0.05286, 1.0, 0.6514, 0.8963, 0.05286, 1.0, 0.6514, 0.8963, 0.05286, 1.0, 0.6514, 0.8963, 0.05286, 1.0, 0.6514, 0.8963, 0.05286, 1.0, 0.6514, 0.8963, 0.05286, 1.0, 0.6514, 0.8963, 0.05286, 1.0, 0.6514, 0.8963, 0.05286, 1.0, 0.6514, 0.8963, 0.05286, 1.0, 0.6514, 0.8963, 0.05286, 1.0, 0.6514, 0.8963, 0.05286, 1.0, 0.6514, 0.8963, 0.05286, 1.0, 0.1529, 0.4735, 0.2502, 1.0, 0.008023, 0.2195, 0.2502, 1.0, 0.6514, 0.8963, 0.05286, 1.0, 0.008023, 0.2195, 0.2502, 1.0, 0.6514, 0.8963, 0.05286, 1.0, 0.6514, 0.8963, 0.05286, 1.0, 0.6514, 0.8963, 0.05286, 1.0, 0.6514, 0.8963, 0.05286, 1.0, 0.6514, 0.8963, 0.05286, 1.0, 0.6514, 0.8963, 0.05286, 1.0, 0.6514, 0.8963, 0.05286, 1.0, 0.6514, 0.8963, 0.05286, 1.0, 0.6514, 0.8963, 0.05286, 1.0, 0.1529, 0.4793, 0.2582, 1.0, 0.6445, 0.8879, 0.05448, 1.0, 0.1529, 0.4793, 0.2582, 1.0, 0.4969, 0.6795, 0.1683, 1.0, 0.6445, 0.8879, 0.05448, 1.0, 0.6514, 0.8963, 0.05286, 1.0, 0.6514, 0.8963, 0.05286, 1.0, 0.491, 0.6795, 0.147, 1.0, 0.6514, 0.8963, 0.05286, 1.0, 0.6514, 0.8963, 0.05286, 1.0, 0.491, 0.6795, 0.147, 1.0, 0.6514, 0.8963, 0.05286, 1.0, 0.6376, 0.8796, 0.05286, 1.0, 0.1529, 0.4793, 0.2582, 1.0, 0.6376, 0.8796, 0.05286, 1.0, 0.491, 0.6795, 0.147, 1.0, 0.1529, 0.4793, 0.2582, 1.0, 0.1529, 0.4793, 0.2582, 1.0, 0.1529, 0.4793, 0.2502, 1.0, 0.491, 0.6795, 0.147, 1.0, 0.1529, 0.4793, 0.2502, 1.0, 0.6514, 0.8963, 0.05286, 1.0, 0.491, 0.6795, 0.147, 1.0, 0.6514, 0.8963, 0.05286, 1.0, 0.6514, 0.8963, 0.05286, 1.0, 0.6514, 0.8963, 0.05286, 1.0, 0.6514, 0.8963, 0.05286, 1.0, 0.6514, 0.8963, 0.05286, 1.0, 0.6514, 0.8963, 0.05286, 1.0, 0.6514, 0.8963, 0.05286, 1.0, 0.6514, 0.8963, 0.05286, 1.0, 0.6514, 0.8963, 0.05286, 1.0, 0.6514, 0.8963, 0.05286, 1.0, 0.6514, 0.8963, 0.05286, 1.0, 0.6514, 0.8963, 0.05286, 1.0, 0.6514, 0.8963, 0.05286, 1.0, 0.6514, 0.8963, 0.05286, 1.0, 0.008023, 0.2195, 0.2502, 1.0, 0.6514, 0.8963, 0.05286, 1.0, 0.008023, 0.2195, 0.2502, 1.0, 0.1529, 0.4735, 0.2502, 1.0, 0.6514, 0.8963, 0.05286, 1.0, 0.6514, 0.8963, 0.05286, 1.0, 0.6514, 0.8963, 0.05286, 1.0, 0.6514, 0.8963, 0.05286, 1.0, 0.6514, 0.8963, 0.05286, 1.0, 0.6514, 0.8963, 0.05286, 1.0, 0.6514, 0.8879, 0.05286, 1.0, 0.4969, 0.6795, 0.1683, 1.0, 0.6038, 0.8388, 0.06848, 1.0, 0.4969, 0.6795, 0.1683, 1.0, 0.6514, 0.8963, 0.05286, 1.0, 0.6038, 0.8388, 0.06848, 1.0, 0.6514, 0.8963, 0.05286, 1.0, 0.6514, 0.8963, 0.05286, 1.0, 0.491, 0.6795, 0.147, 1.0, 0.6514, 0.8963, 0.05286, 1.0, 0.491, 0.6795, 0.147, 1.0, 0.6376, 0.8796, 0.05286, 1.0, 0.491, 0.6795, 0.147, 1.0, 0.6514, 0.8963, 0.05286, 1.0, 0.1529, 0.4793, 0.2502, 1.0, 0.491, 0.6795, 0.147, 1.0, 0.1529, 0.4793, 0.2502, 1.0, 0.1529, 0.4793, 0.2582, 1.0, 0.6514, 0.8963, 0.05286, 1.0, 0.6514, 0.8963, 0.05286, 1.0, 0.6514, 0.8963, 0.05286, 1.0, 0.6514, 0.8963, 0.05286, 1.0, 0.6514, 0.8963, 0.05286, 1.0, 0.6514, 0.8963, 0.05286, 1.0, 0.6514, 0.8963, 0.05286, 1.0, 0.6514, 0.8963, 0.05286, 1.0, 0.6445, 0.8879, 0.05286, 1.0, 0.6514, 0.8963, 0.05286, 1.0, 0.6445, 0.8879, 0.05286, 1.0, 0.6376, 0.8796, 0.05286, 1.0, 0.6514, 0.8963, 0.05286, 1.0, 0.6514, 0.8963, 0.05286, 1.0, 0.6514, 0.8963, 0.05286, 1.0, 0.6514, 0.8963, 0.05286, 1.0, 0.6514, 0.8963, 0.05286, 1.0, 0.6514, 0.8963, 0.05286, 1.0, 0.6514, 0.8963, 0.05286, 1.0, 0.6514, 0.8963, 0.05286, 1.0, 0.6514, 0.8963, 0.05286, 1.0, 0.6514, 0.8963, 0.05286, 1.0, 0.6514, 0.8963, 0.05286, 1.0, 0.6514, 0.8963, 0.05286, 1.0, 0.6514, 0.8963, 0.05286, 1.0, 0.6445, 0.8796, 0.05286, 1.0, 0.0, 0.04231, 0.02732, 1.0, 0.006512, 0.2122, 0.2462, 1.0, 0.0006071, 0.1046, 0.06663, 1.0, 0.0, 0.04231, 0.02732, 1.0, 0.006512, 0.2122, 0.2462, 1.0, 0.0, 0.04231, 0.02732, 1.0, 0.0006071, 0.1046, 0.06663, 1.0, 0.6376, 0.8796, 0.05286, 1.0, 0.6376, 0.8796, 0.05286, 1.0, 0.006512, 0.2122, 0.2462, 1.0, 0.6376, 0.8796, 0.05286, 1.0, 0.0006071, 0.1046, 0.06663, 1.0, 0.006512, 0.2122, 0.2462, 1.0, 0.0006071, 0.1046, 0.06663, 1.0, 0.006512, 0.2122, 0.2462, 1.0, 0.0, 0.04231, 0.02732, 1.0, 0.006512, 0.2122, 0.2462, 1.0, 0.0006071, 0.107, 0.07421, 1.0, 0.0, 0.04231, 0.02732, 1.0, 0.6376, 0.8796, 0.05286, 1.0, 0.6376, 0.8796, 0.05286, 1.0, 0.006512, 0.2122, 0.2462, 1.0, 0.6376, 0.8796, 0.05286, 1.0, 0.006512, 0.2122, 0.2462, 1.0, 0.0006071, 0.1046, 0.06663, 1.0, 0.6308, 0.8632, 0.06301, 1.0, 0.6445, 0.8879, 0.05448, 1.0, 0.4969, 0.6795, 0.1683, 1.0, 0.6308, 0.8632, 0.06301, 1.0, 0.4969, 0.6795, 0.1683, 1.0, 0.6514, 0.8879, 0.05286, 1.0, 0.0, 0.09306, 0.05781, 1.0, 0.006512, 0.2122, 0.2502, 1.0, 0.6514, 0.8963, 0.05286, 1.0, 0.0, 0.09306, 0.05781, 1.0, 0.6514, 0.8963, 0.05286, 1.0, 0.6514, 0.8963, 0.05286, 1.0, 0.0003035, 0.1022, 0.0648, 1.0, 0.6514, 0.8963, 0.06125, 1.0, 0.6514, 0.8963, 0.05286, 1.0, 0.0003035, 0.1022, 0.0648, 1.0, 0.6514, 0.8963, 0.05286, 1.0, 0.006512, 0.2122, 0.2502, 1.0, 0.6514, 0.8963, 0.05286, 1.0, 0.6514, 0.8963, 0.05286, 1.0, 0.0, 0.04231, 0.02732, 1.0, 0.6514, 0.8963, 0.05286, 1.0, 0.0, 0.04231, 0.02732, 1.0, 0.0, 0.09306, 0.05781, 1.0, 0.6514, 0.8963, 0.06125, 1.0, 0.0003035, 0.1022, 0.0648, 1.0, 0.0, 0.04231, 0.02732, 1.0, 0.6514, 0.8963, 0.06125, 1.0, 0.0, 0.04231, 0.02732, 1.0, 0.6514, 0.8963, 0.05286, 1.0])
me_pcube8.materials.append(mat_initialshadinggroup)
me_pcube8.use_remesh_preserve_volume = False
me_pcube8.use_remesh_preserve_attributes = False
me_pcube8.use_mirror_vertex_groups = False
me_pcube8.update()

# ---- objects
ob_mesh = bpy.data.objects.new('Mesh', me_pcube8)

# ---- transforms, parenting, visibility, modifiers, constraints
ob_mesh.location = (0.0, -2.044, 34.96)
ob_mesh.rotation_euler = (1.571, -0.0, 3.142)
ob_mesh.scale = (33.14, 33.14, 33.14)
ob_mesh.show_in_front = True
ob_mesh.lineart.crease_threshold = 0.0
_m = ob_mesh.modifiers.new('EdgeSplit', 'EDGE_SPLIT')
_m.use_edge_angle = False

# ---- collection membership
col_collection_1.objects.link(ob_mesh)

# ---- scene / render settings (as saved in the file)
scene.frame_start = 1; scene.frame_end = 250; scene.frame_set(1)
scene.render.engine = 'BLENDER_EEVEE_NEXT'
scene.render.image_settings.color_mode = 'RGB'
scene.render.image_settings.compression = 90
scene.render.resolution_percentage = 50
scene.render.dither_intensity = 0.0
scene.render.bake_margin = 2
scene.render.bake_bias = 0.0
scene.cycles.use_denoising = False
scene.cycles.samples = 10
scene.cycles.sampling_pattern = 'TABULATED_SOBOL'
scene.cycles.light_sampling_threshold = 0.0
scene.cycles.use_adaptive_sampling = False
scene.cycles.use_light_tree = False
scene.cycles.blur_glossy = 0.0
scene.cycles.volume_bounces = 1
scene.cycles.pixel_filter_type = 'GAUSSIAN'
scene.cycles.sample_clamp_indirect = 0.0
scene.view_settings.view_transform = 'Standard'
bpy.context.view_layer.update()

# ---- added for rendering (the .blend has no active camera and no usable light): camera, sun
cam_auto = bpy.data.cameras.new('AutoCamera')
cam_auto.lens = 50.0
cam_auto.sensor_width = 36.0
cam_auto.clip_end = 1140.62
ob_auto_camera = bpy.data.objects.new('AutoCamera', cam_auto)
scene.collection.objects.link(ob_auto_camera)
ob_auto_camera.location = (64.9927, -80.7808, 80.8355)
ob_auto_camera.rotation_euler = (1.09748, -7.21219e-08, 0.694738)
scene.camera = ob_auto_camera
light_auto_sun = bpy.data.lights.new('AutoSun', 'SUN')
light_auto_sun.energy = 3.0
light_auto_sun.angle = 0.0523599
ob_auto_sun = bpy.data.objects.new('AutoSun', light_auto_sun)
scene.collection.objects.link(ob_auto_sun)
ob_auto_sun.rotation_euler = (0.872665, 0.174533, 0.523599)
bpy.context.view_layer.update()
